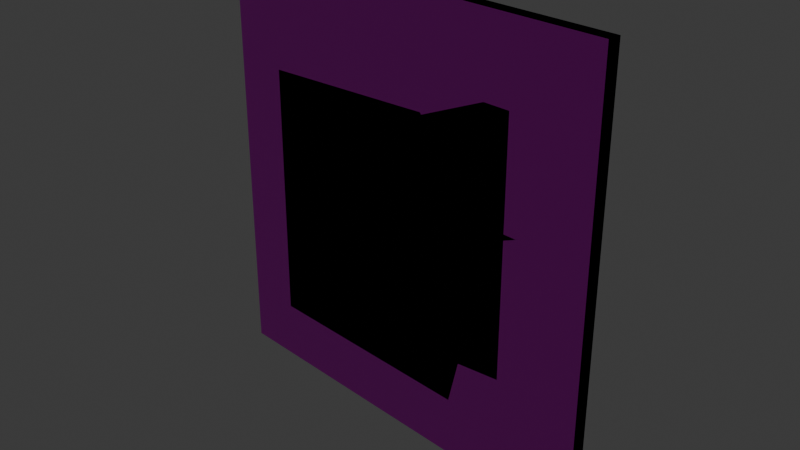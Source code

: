# Source: Family_Moon.blend  (saved by Blender 4.2.66; exported with 4.5.12 LTS)
import bpy
from mathutils import Matrix  # noqa: F401  (used for matrix-valued properties, if any)

bpy.ops.wm.read_factory_settings(use_empty=True)
scene = bpy.context.scene
scene.name = 'Scene'

# ---- collections
col_collection = bpy.data.collections.new('Collection'); scene.collection.children.link(col_collection)

# ---- images (referenced by path relative to the original .blend; pixels are not part of the script)
import os
ASSET_DIR = os.environ.get("B2B_ASSET_DIR", "")  # directory of the original .blend (textures are referenced by path, not embedded)
HERE = os.path.dirname(os.path.abspath(__file__))  # packed textures are extracted next to this script under _unpacked/

def load_image(name, relpath, width, height, colorspace="sRGB"):
    """Load a texture the original file referenced (path relative to the .blend, or extracted next to this script)."""
    p = next((c for c in (os.path.join(HERE, relpath), os.path.join(ASSET_DIR, relpath)) if relpath and os.path.exists(c)), "")
    if p:
        img = bpy.data.images.load(p, check_existing=True)
        img.name = name
    else:  # same state as the original file: an image datablock whose file is absent (Cycles renders it pink)
        img = bpy.data.images.new(name, width, height)
        img.source = "FILE"
        img.filepath = "//" + (relpath or name)
    img.colorspace_settings.name = colorspace
    return img
img_family_moon_jpeg = load_image('Family_Moon.jpeg', 'Family_Moon.jpeg', 1024, 1024, 'sRGB')

# ---- materials (node trees are filled in below, after node groups)
mat_default = bpy.data.materials.new('Default')
mat_puzzlematerial = bpy.data.materials.new('PuzzleMaterial')

# ---- material node trees
mat_default.use_nodes = True; mat_default.node_tree.nodes.clear()
_N = mat_default.node_tree.nodes; _L = mat_default.node_tree.links
n0 = _N.new('ShaderNodeBsdfPrincipled'); n0.name = 'Principled BSDF'; n0.location = (10, 300)
n0.inputs[0].default_value = (0.0, 0.0, 0.0, 1.0)
n0.inputs[2].default_value = 0.0
n0.inputs[3].default_value = 1.0
n1 = _N.new('ShaderNodeOutputMaterial'); n1.name = 'Material Output'; n1.location = (300, 300)
_L.new(n0.outputs[0], n1.inputs[0])
n1.is_active_output = True
mat_puzzlematerial.use_nodes = True; mat_puzzlematerial.node_tree.nodes.clear()
_N = mat_puzzlematerial.node_tree.nodes; _L = mat_puzzlematerial.node_tree.links
n0 = _N.new('ShaderNodeBsdfPrincipled'); n0.name = 'Principled BSDF'; n0.location = (10, 300)
n1 = _N.new('ShaderNodeOutputMaterial'); n1.name = 'Material Output'; n1.location = (300, 300)
n2 = _N.new('ShaderNodeTexImage'); n2.name = 'Image Texture'; n2.location = (-331, 253)
n2.image = img_family_moon_jpeg
_L.new(n0.outputs[0], n1.inputs[0])
_L.new(n2.outputs[0], n0.inputs[0])
n1.is_active_output = True

# ---- world
world_world = bpy.data.worlds.new('World'); scene.world = world_world
world_world.use_nodes = True; world_world.node_tree.nodes.clear()
_N = world_world.node_tree.nodes; _L = world_world.node_tree.links
n0 = _N.new('ShaderNodeOutputWorld'); n0.name = 'World Output'; n0.location = (300, 300)
n1 = _N.new('ShaderNodeBackground'); n1.name = 'Background'; n1.location = (10, 300)
n1.inputs[0].default_value = (0.05088, 0.05088, 0.05088, 1.0)
_L.new(n1.outputs[0], n0.inputs[0])
n0.is_active_output = True
world_world.color = (0.05088, 0.05088, 0.05088)
world_world.sun_shadow_jitter_overblur = 0.0

# ---- cameras
cam_camera = bpy.data.cameras.new('Camera')
cam_camera.clip_end = 100.0
cam_camera.ortho_scale = 7.314

# ---- lights
light_light = bpy.data.lights.new('Light', 'POINT')
light_light.energy = 1000.0
light_light.shadow_soft_size = 0.1

# ---- meshes
me_cube = bpy.data.meshes.new('Cube')
me_cube.from_pydata([(1.0, 1.0, 1.0), (1.0, 1.0, -1.0), (1.0, -1.0, 1.0), (1.0, -1.0, -1.0), (-1.0, 1.0, 1.0), (-1.0, 1.0, -1.0), (-1.0, -1.0, 1.0), (-1.0, -1.0, -1.0)], [], [(0, 4, 6, 2), (3, 2, 6, 7), (7, 6, 4, 5), (5, 1, 3, 7), (1, 0, 2, 3), (5, 4, 0, 1)])
me_cube.polygons.foreach_set('material_index', [0, 1, 0, 0, 0, 1])
_uv = me_cube.uv_layers.new(name='UVMap')
_uv.uv.foreach_set('vector', [0.625, 0.5, 0.875, 0.5, 0.875, 0.75, 0.625, 0.75, 0.9975, 0.003473, 0.9975, 0.9985, 0.002481, 0.9985, 0.002481, 0.003473, 0.375, 0.0, 0.625, 0.0, 0.625, 0.25, 0.375, 0.25, 0.125, 0.5, 0.375, 0.5, 0.375, 0.75, 0.125, 0.75, 0.375, 0.5, 0.625, 0.5, 0.625, 0.75, 0.375, 0.75, 0.002481, 0.003473, 0.002481, 0.9985, 0.9975, 0.9985, 0.9975, 0.003473])
me_cube.materials.append(mat_default)
me_cube.materials.append(mat_puzzlematerial)
me_cube.use_mirror_vertex_groups = False
me_cube.update()
me_puzzle_1_cell_012 = bpy.data.meshes.new('Puzzle_1_cell.012')
me_puzzle_1_cell_012.from_pydata([(-0.7349, -0.075, 0.3861), (-0.7266, -0.075, 0.2259), (-0.7082, 0.075, -0.4056), (-0.7491, 0.075, 0.3861), (-0.1956, -0.075, -0.3872), (-0.6833, -0.075, -0.5964), (-0.6974, 0.075, -0.6107), (1.262, 0.075, 0.2295), (1.606, -0.075, 0.3861), (1.627, 0.075, 0.3861), (-0.7349, -0.075, 0.3861), (-0.7491, 0.075, 0.3861), (-0.7082, 0.075, -0.4056), (-0.7266, -0.075, 0.2259), (-0.1956, -0.075, -0.3872), (-0.6833, -0.075, -0.5964), (-0.6974, 0.075, -0.6107), (1.262, 0.075, 0.2295), (1.606, -0.075, 0.3861), (1.627, 0.075, 0.3861)], [], [(11, 12, 13, 10), (14, 15, 16, 17), (12, 16, 15, 13), (18, 14, 17, 19), (9, 3, 0, 8), (4, 8, 0, 1, 5), (6, 2, 3, 9, 7)])
me_puzzle_1_cell_012.polygons.foreach_set('material_index', [0, 0, 0, 0, 0, 1, 1])
_k = set([(0, 1), (0, 3), (1, 5), (2, 3), (2, 6), (4, 5), (4, 8), (6, 7), (7, 9), (8, 9), (10, 11), (10, 13), (11, 12), (12, 16), (13, 15), (14, 15), (14, 18), (16, 17), (17, 19), (18, 19)])
me_puzzle_1_cell_012.attributes.new('sharp_edge', 'BOOLEAN', 'EDGE').data.foreach_set('value', [ (min(e.vertices), max(e.vertices)) in _k for e in me_puzzle_1_cell_012.edges])
_uv = me_puzzle_1_cell_012.uv_layers.new(name='UVMap')
_uv.uv.foreach_set('vector', [0.8004, 0.0476, 0.8004, 0.8004, 0.2, 0.2, 0.2, 0.04761, 0.8011, 0.0, 1.0, 0.1992, 1.0, 0.8002, 0.201, 0.0, 1.0, 0.8004, 0.8002, 0.8002, 0.1992, 0.1992, 1.0, 0.2, 0.2493, 0.2006, 1.0, 0.1989, 1.0, 0.799, 0.848, 0.7994, 0.6397, 0.5, 0.7618, 0.5, 0.761, 0.75, 0.6407, 0.75, 0.5664, 0.8403, 0.935, 0.9985, 0.4561, 0.9985, 0.4578, 0.9657, 0.4666, 0.7975, 0.4637, 0.7946, 0.4615, 0.8366, 0.4532, 0.9985, 0.9392, 0.9985, 0.8645, 0.9665])
me_puzzle_1_cell_012.materials.append(mat_default)
me_puzzle_1_cell_012.materials.append(mat_puzzlematerial)
me_puzzle_1_cell_012.update()
me_puzzle_1_cell_013 = bpy.data.meshes.new('Puzzle_1_cell.013')
me_puzzle_1_cell_013.from_pydata([(0.981, 0.075, -1.179), (0.981, -0.075, -1.179), (0.981, 0.075, 0.8882), (0.981, -0.075, 0.9065), (0.6641, -0.075, 0.8667), (-0.4356, 0.075, 0.7106), (-0.8183, -0.075, 0.6808), (-0.8055, 0.075, 0.6642), (-1.273, -0.075, -1.179), (-1.256, 0.075, -1.179), (0.981, -0.075, 0.9065), (0.6641, -0.075, 0.8667), (0.981, 0.075, 0.8882), (-0.4356, 0.075, 0.7106), (-0.8183, -0.075, 0.6808), (-0.8055, 0.075, 0.6642), (-1.273, -0.075, -1.179), (-1.256, 0.075, -1.179)], [], [(11, 10, 12, 13), (11, 13, 15, 14), (1, 3, 4, 6, 16), (17, 0, 1, 16), (3, 1, 0, 2), (7, 5, 2, 0, 17), (8, 14, 15, 9)])
me_puzzle_1_cell_013.polygons.foreach_set('material_index', [0, 0, 1, 0, 0, 1, 0])
_k = set([(2, 3), (2, 5), (3, 4), (4, 6), (5, 7), (6, 16), (7, 17), (8, 9), (8, 14), (9, 15), (10, 11), (10, 12), (11, 14), (12, 13), (13, 15), (16, 17)])
me_puzzle_1_cell_013.attributes.new('sharp_edge', 'BOOLEAN', 'EDGE').data.foreach_set('value', [ (min(e.vertices), max(e.vertices)) in _k for e in me_puzzle_1_cell_013.edges])
_uv = me_puzzle_1_cell_013.uv_layers.new(name='UVMap')
_uv.uv.foreach_set('vector', [1.0, 0.7999, 0.8273, 0.8002, 0.2282, 0.201, 1.0, 0.1996, 0.7999, 0.7999, 0.1996, 0.1996, 0.1997, 0.0, 0.8003, 0.0, 0.9975, 0.003473, 0.9975, 0.4301, 0.9327, 0.422, 0.6295, 0.3839, 0.5365, 0.003473, 0.26, 0.5, 0.375, 0.5, 0.375, 0.75, 0.2592, 0.75, 0.4822, 0.75, 0.375, 0.75, 0.375, 0.5, 0.4813, 0.5, 0.6321, 0.3806, 0.7077, 0.3901, 0.9975, 0.4264, 0.9975, 0.003473, 0.54, 0.003473, 0.9737, 0.8006, 0.8003, 0.8003, 0.1997, 0.1997, 0.9737, 0.2015])
me_puzzle_1_cell_013.materials.append(mat_default)
me_puzzle_1_cell_013.materials.append(mat_puzzlematerial)
me_puzzle_1_cell_013.update()
me_puzzle_1_cell_006 = bpy.data.meshes.new('Puzzle_1_cell.006')
me_puzzle_1_cell_006.from_pydata([(1.46, 0.075, 1.579), (1.46, -0.075, 1.579), (1.46, 0.075, -1.216), (0.02405, -0.075, -1.377), (1.46, -0.075, -1.197), (1.137, 0.075, -1.256), (-0.3398, -0.075, -1.423), (-0.3271, 0.075, -1.439), (-0.5264, -0.075, -1.183), (-1.078, 0.075, -0.4729), (-1.258, 0.075, -0.2407), (-1.247, -0.075, -0.2528), (-1.236, 0.075, -0.06986), (-1.157, -0.075, 0.4312), (-1.136, -0.075, 0.594), (-1.149, 0.075, 0.5799), (0.7868, -0.075, 1.42), (-0.6709, 0.075, 0.7854), (1.179, 0.075, 1.579), (1.159, -0.075, 1.579), (1.46, 0.075, -1.216), (1.46, -0.075, -1.197), (0.02405, -0.075, -1.377), (1.137, 0.075, -1.256), (-0.3398, -0.075, -1.423), (-0.3271, 0.075, -1.439), (-0.5264, -0.075, -1.183), (-1.078, 0.075, -0.4729), (-1.247, -0.075, -0.2528), (-1.258, 0.075, -0.2407), (-1.236, 0.075, -0.06986), (-1.157, -0.075, 0.4312), (-1.136, -0.075, 0.594), (-1.149, 0.075, 0.5799), (-0.6709, 0.075, 0.7854), (0.7868, -0.075, 1.42), (1.179, 0.075, 1.579), (1.159, -0.075, 1.579)], [], [(21, 22, 23, 20), (22, 24, 25, 23), (26, 27, 25, 24), (28, 29, 27, 26), (29, 28, 31, 30), (31, 32, 33, 30), (33, 32, 35, 34), (34, 35, 37, 36), (1, 0, 18, 19), (8, 6, 3, 4, 1, 19, 16, 14, 13, 11), (2, 0, 1, 4), (0, 2, 5, 7, 9, 10, 12, 15, 17, 18)])
me_puzzle_1_cell_006.polygons.foreach_set('material_index', [0, 0, 0, 0, 0, 0, 0, 0, 0, 1, 0, 1])
_k = set([(2, 4), (2, 5), (3, 4), (3, 6), (5, 7), (6, 8), (7, 9), (8, 11), (9, 10), (10, 12), (11, 13), (12, 15), (13, 14), (14, 16), (15, 17), (16, 19), (17, 18), (18, 19), (20, 21), (20, 23), (21, 22), (22, 24), (23, 25), (24, 26), (25, 27), (26, 28), (27, 29), (28, 31), (29, 30), (30, 33), (31, 32), (32, 35), (33, 34), (34, 36), (35, 37), (36, 37)])
me_puzzle_1_cell_006.attributes.new('sharp_edge', 'BOOLEAN', 'EDGE').data.foreach_set('value', [ (min(e.vertices), max(e.vertices)) in _k for e in me_puzzle_1_cell_006.edges])
_uv = me_puzzle_1_cell_006.uv_layers.new(name='UVMap')
_uv.uv.foreach_set('vector', [0.2253, 0.1983, 1.0, 0.1985, 1.0, 0.7988, 0.8258, 0.7988, 0.1985, 0.1985, 0.1991, 0.0, 0.8012, 0.0, 0.7988, 0.7988, 0.1988, 0.0, 0.7999, 0.0, 0.8012, 0.8012, 0.1991, 0.1991, 1.0, 0.2003, 1.0, 0.8003, 0.7999, 0.7999, 0.1988, 0.1988, 0.8003, 0.8003, 0.2003, 0.2003, 1.0, 0.2005, 1.0, 0.8003, 0.2005, 0.2005, 0.2007, 0.0, 0.801, 0.0, 0.8003, 0.8003, 0.801, 0.801, 0.2007, 0.2007, 1.0, 0.1992, 1.0, 0.8007, 0.8007, 0.8007, 0.1992, 0.1992, 0.1989, 0.04762, 0.7989, 0.04732, 0.625, 0.75, 0.625, 0.5, 0.6394, 0.5, 0.6405, 0.75, 0.5912, 0.4336, 0.6294, 0.3844, 0.7038, 0.3937, 0.9975, 0.4305, 0.9975, 0.9985, 0.936, 0.9985, 0.8599, 0.9658, 0.4666, 0.797, 0.4622, 0.7637, 0.4438, 0.6237, 0.4813, 0.5, 0.625, 0.5, 0.625, 0.75, 0.4823, 0.75, 0.9975, 0.9985, 0.9975, 0.4268, 0.9315, 0.4185, 0.632, 0.381, 0.4784, 0.5787, 0.4416, 0.6262, 0.4462, 0.6612, 0.4638, 0.7941, 0.5617, 0.8361, 0.9402, 0.9985])
me_puzzle_1_cell_006.materials.append(mat_default)
me_puzzle_1_cell_006.materials.append(mat_puzzlematerial)
me_puzzle_1_cell_006.update()
me_puzzle_1_cell_009 = bpy.data.meshes.new('Puzzle_1_cell.009')
me_puzzle_1_cell_009.from_pydata([(-1.513, 0.075, 1.066), (-1.513, -0.075, 1.066), (-1.513, -0.075, -0.8728), (-1.126, -0.075, -0.8536), (-1.513, 0.075, -0.8595), (0.1897, 0.075, -0.7753), (0.6426, -0.075, -0.7659), (0.632, 0.075, -0.7534), (0.6643, -0.075, -0.6033), (0.7184, 0.075, -0.1039), (0.7408, 0.075, 0.0666), (0.7542, -0.075, 0.08118), (0.7034, -0.075, 1.066), (0.7119, -0.075, 0.9051), (0.7302, 0.075, 0.2718), (0.6886, 0.075, 1.066), (-1.513, -0.075, -0.8728), (-1.513, 0.075, -0.8595), (0.1897, 0.075, -0.7753), (-1.126, -0.075, -0.8536), (0.6426, -0.075, -0.7659), (0.632, 0.075, -0.7534), (0.6643, -0.075, -0.6033), (0.7184, 0.075, -0.1039), (0.7408, 0.075, 0.0666), (0.7542, -0.075, 0.08118), (0.7034, -0.075, 1.066), (0.6886, 0.075, 1.066), (0.7119, -0.075, 0.9051), (0.7302, 0.075, 0.2718)], [], [(17, 18, 19, 16), (19, 18, 21, 20), (22, 20, 21, 23), (23, 24, 25, 22), (26, 28, 29, 27), (29, 28, 25, 24), (0, 1, 12, 15), (13, 12, 1, 2, 3, 6, 8, 11), (2, 1, 0, 4), (5, 4, 0, 15, 14, 10, 9, 7)])
me_puzzle_1_cell_009.polygons.foreach_set('material_index', [0, 0, 0, 0, 0, 0, 0, 1, 0, 1])
_k = set([(2, 3), (2, 4), (3, 6), (4, 5), (5, 7), (6, 8), (7, 9), (8, 11), (9, 10), (10, 14), (11, 13), (12, 13), (12, 15), (14, 15), (16, 17), (16, 19), (17, 18), (18, 21), (19, 20), (20, 22), (21, 23), (22, 25), (23, 24), (24, 29), (25, 28), (26, 27), (26, 28), (27, 29)])
me_puzzle_1_cell_009.attributes.new('sharp_edge', 'BOOLEAN', 'EDGE').data.foreach_set('value', [ (min(e.vertices), max(e.vertices)) in _k for e in me_puzzle_1_cell_009.edges])
_uv = me_puzzle_1_cell_009.uv_layers.new(name='UVMap')
_uv.uv.foreach_set('vector', [0.2225, 0.1998, 1.0, 0.2003, 1.0, 0.8007, 0.8234, 0.8006, 0.8007, 0.8007, 0.2003, 0.2003, 0.2, 0.0, 0.7997, 0.0, 0.7995, 0.0, 1.0, 0.2003, 1.0, 0.8, 0.1991, 0.0, 0.1991, 0.1991, 0.1992, 0.0, 0.7998, 0.0, 0.7995, 0.7995, 0.1999, 0.1522, 0.2001, 0.0, 0.8008, 0.0, 0.7996, 0.752, 0.8008, 0.8008, 0.2001, 0.2001, 1.0, 0.2002, 1.0, 0.8008, 0.875, 0.5, 0.875, 0.75, 0.7611, 0.75, 0.7619, 0.5, 0.4575, 0.9656, 0.4558, 0.9985, 0.002481, 0.9985, 0.002481, 0.602, 0.08159, 0.6059, 0.4433, 0.6238, 0.4478, 0.6571, 0.4662, 0.7971, 0.5254, 0.0, 0.625, 0.0, 0.625, 0.25, 0.526, 0.25, 0.3507, 0.6219, 0.002481, 0.6047, 0.002481, 0.9985, 0.4527, 0.9985, 0.4613, 0.8361, 0.4634, 0.7941, 0.4588, 0.7592, 0.4412, 0.6264])
me_puzzle_1_cell_009.materials.append(mat_default)
me_puzzle_1_cell_009.materials.append(mat_puzzlematerial)
me_puzzle_1_cell_009.update()
me_puzzle_1_cell_010 = bpy.data.meshes.new('Puzzle_1_cell.010')
me_puzzle_1_cell_010.from_pydata([(-1.794, 0.075, -1.766), (-1.794, -0.075, -1.766), (-1.794, -0.075, 1.157), (-0.07309, -0.075, 1.243), (-1.399, 0.075, 1.19), (-1.794, 0.075, 1.171), (0.8152, -0.075, -1.766), (0.895, -0.075, -1.44), (1.188, 0.075, -0.3076), (0.8316, 0.075, -1.766), (1.283, 0.075, 0.07781), (1.27, -0.075, 0.09486), (0.362, -0.075, 1.265), (0.3515, 0.075, 1.277), (1.101, 0.075, 0.3114), (0.5484, -0.075, 1.025), (-1.399, 0.075, 1.19), (-1.794, 0.075, 1.171), (-1.794, -0.075, 1.157), (-0.07309, -0.075, 1.243), (0.8152, -0.075, -1.766), (0.8316, 0.075, -1.766), (1.188, 0.075, -0.3076), (0.895, -0.075, -1.44), (1.27, -0.075, 0.09486), (1.283, 0.075, 0.07781), (0.3515, 0.075, 1.277), (0.362, -0.075, 1.265), (1.101, 0.075, 0.3114), (0.5484, -0.075, 1.025)], [], [(16, 17, 18, 19), (21, 22, 23, 20), (23, 22, 25, 24), (16, 19, 27, 26), (28, 29, 24, 25), (29, 28, 26, 27), (15, 12, 3, 2, 1, 6, 7, 11), (0, 1, 2, 5), (0, 9, 6, 1), (8, 9, 0, 5, 4, 13, 14, 10)])
me_puzzle_1_cell_010.polygons.foreach_set('material_index', [0, 0, 0, 0, 0, 0, 1, 0, 0, 1])
_k = set([(2, 3), (2, 5), (3, 12), (4, 5), (4, 13), (6, 7), (6, 9), (7, 11), (8, 9), (8, 10), (10, 14), (11, 15), (12, 15), (13, 14), (16, 17), (16, 26), (17, 18), (18, 19), (19, 27), (20, 21), (20, 23), (21, 22), (22, 25), (23, 24), (24, 29), (25, 28), (26, 28), (27, 29)])
me_puzzle_1_cell_010.attributes.new('sharp_edge', 'BOOLEAN', 'EDGE').data.foreach_set('value', [ (min(e.vertices), max(e.vertices)) in _k for e in me_puzzle_1_cell_010.edges])
_uv = me_puzzle_1_cell_010.uv_layers.new(name='UVMap')
_uv.uv.foreach_set('vector', [0.7987, 0.0, 0.9774, 0.1787, 0.9773, 0.7791, 0.1985, 0.0, 0.2264, 0.2, 1.0, 0.2011, 1.0, 0.8007, 0.827, 0.8005, 0.8007, 0.8007, 0.2011, 0.2011, 0.2012, 0.0, 0.801, 0.0, 0.7987, 0.7987, 0.1985, 0.1985, 0.1989, 0.0, 0.8001, 0.0, 1.0, 0.2013, 1.0, 0.8015, 0.199, 0.0, 0.7988, 0.0, 0.8015, 0.8015, 0.2013, 0.2013, 1.0, 0.1999, 1.0, 0.8011, 0.4816, 0.5744, 0.4434, 0.6235, 0.3544, 0.6191, 0.002481, 0.6015, 0.002481, 0.003473, 0.5361, 0.003473, 0.5524, 0.07019, 0.6292, 0.3842, 0.375, 0.25, 0.375, 0.0, 0.5253, 0.0, 0.5259, 0.25, 0.125, 0.5, 0.2599, 0.5, 0.2591, 0.75, 0.125, 0.75, 0.6125, 0.3018, 0.5395, 0.003473, 0.002481, 0.003473, 0.002481, 0.6042, 0.08322, 0.6083, 0.4413, 0.626, 0.5947, 0.4285, 0.6317, 0.3807])
me_puzzle_1_cell_010.materials.append(mat_default)
me_puzzle_1_cell_010.materials.append(mat_puzzlematerial)
me_puzzle_1_cell_010.update()

# ---- objects
ob_puzzle_1 = bpy.data.objects.new('Puzzle_1', me_cube)
ob_light = bpy.data.objects.new('Light', light_light)
ob_camera = bpy.data.objects.new('Camera', cam_camera)
ob_puzzle_1_cell_000 = bpy.data.objects.new('Puzzle_1_cell.000', me_puzzle_1_cell_012)
ob_puzzle_1_cell_001 = bpy.data.objects.new('Puzzle_1_cell.001', me_puzzle_1_cell_013)
ob_puzzle_1_cell_002 = bpy.data.objects.new('Puzzle_1_cell.002', me_puzzle_1_cell_006)
ob_puzzle_1_cell_003 = bpy.data.objects.new('Puzzle_1_cell.003', me_puzzle_1_cell_009)
ob_puzzle_1_cell_004 = bpy.data.objects.new('Puzzle_1_cell.004', me_puzzle_1_cell_010)

# ---- transforms, parenting, visibility, modifiers, constraints
ob_puzzle_1.location = (0.0, 0.0, 0.0)
ob_puzzle_1.scale = (2.432, 0.075, 2.432)
ob_puzzle_1.lock_rotations_4d = False
ob_puzzle_1.empty_display_type = 'ARROWS'
ob_puzzle_1.lineart.crease_threshold = 0.0
ob_light.location = (4.076, 1.005, 5.904)
ob_light.rotation_euler = (0.6503, 0.05522, 1.866)
ob_light.lock_rotations_4d = False
ob_light.empty_display_type = 'ARROWS'
ob_light.color = (0.0, 0.0, 0.0, 0.0)
ob_light.lineart.crease_threshold = 0.0
ob_camera.location = (7.359, -6.926, 4.958)
ob_camera.rotation_euler = (1.109, 0.0, 0.8149)
ob_camera.lock_rotations_4d = False
ob_camera.empty_display_type = 'ARROWS'
ob_camera.color = (0.0, 0.0, 0.0, 0.0)
ob_camera.display_type = 'WIRE'
ob_camera.lineart.crease_threshold = 0.0
ob_puzzle_1_cell_000.location = (0.0, 0.0, 0.0)
ob_puzzle_1_cell_001.location = (0.0, 0.0, 0.0)
ob_puzzle_1_cell_002.location = (0.0, 0.0, 0.0)
ob_puzzle_1_cell_003.location = (0.0, 0.0, 0.0)
ob_puzzle_1_cell_004.location = (0.0, 0.0, 0.0)

# ---- collection membership
col_collection.objects.link(ob_puzzle_1)
col_collection.objects.link(ob_light)
col_collection.objects.link(ob_camera)
col_collection.objects.link(ob_puzzle_1_cell_000)
col_collection.objects.link(ob_puzzle_1_cell_001)
col_collection.objects.link(ob_puzzle_1_cell_002)
col_collection.objects.link(ob_puzzle_1_cell_003)
col_collection.objects.link(ob_puzzle_1_cell_004)

# ---- scene / render settings (as saved in the file)
scene.camera = ob_camera
scene.frame_start = 1; scene.frame_end = 250; scene.frame_set(18)
scene.render.engine = 'BLENDER_EEVEE_NEXT'
bpy.context.view_layer.update()
